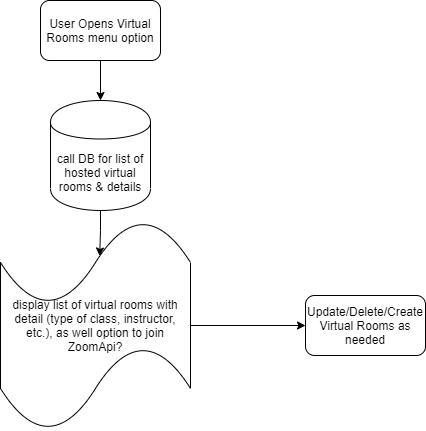

The diagram above was exported from draw.io. Its source (the exported page's mxGraphModel, read from the mxfile embedded in the PNG):
<mxGraphModel dx="976" dy="588" grid="1" gridSize="10" guides="1" tooltips="1" connect="1" arrows="1" fold="1" page="1" pageScale="1" pageWidth="850" pageHeight="1100" math="0" shadow="0">
  <root>
    <mxCell id="0" />
    <mxCell id="1" parent="0" />
    <mxCell id="MCh84IVd9eFODwMilWd4-2" value="" style="edgeStyle=orthogonalEdgeStyle;rounded=0;orthogonalLoop=1;jettySize=auto;html=1;" edge="1" parent="1" source="LI9CHvotkl8g9VSRLcUF-1" target="MCh84IVd9eFODwMilWd4-1">
      <mxGeometry relative="1" as="geometry" />
    </mxCell>
    <mxCell id="LI9CHvotkl8g9VSRLcUF-1" value="User Opens Virtual Rooms menu option" style="rounded=1;whiteSpace=wrap;html=1;" parent="1" vertex="1">
      <mxGeometry x="280" y="30" width="120" height="60" as="geometry" />
    </mxCell>
    <mxCell id="LI9CHvotkl8g9VSRLcUF-5" value="" style="edgeStyle=orthogonalEdgeStyle;rounded=0;orthogonalLoop=1;jettySize=auto;html=1;" parent="1" source="LI9CHvotkl8g9VSRLcUF-2" target="LI9CHvotkl8g9VSRLcUF-4" edge="1">
      <mxGeometry relative="1" as="geometry" />
    </mxCell>
    <mxCell id="LI9CHvotkl8g9VSRLcUF-2" value="display list of virtual rooms with detail (type of class, instructor, etc.), as well option to join&lt;br&gt;ZoomApi?" style="shape=tape;whiteSpace=wrap;html=1;rounded=1;" parent="1" vertex="1">
      <mxGeometry x="240" y="250" width="190" height="210" as="geometry" />
    </mxCell>
    <mxCell id="LI9CHvotkl8g9VSRLcUF-4" value="Update/Delete/Create Virtual Rooms as needed" style="whiteSpace=wrap;html=1;rounded=1;" parent="1" vertex="1">
      <mxGeometry x="545" y="325" width="120" height="60" as="geometry" />
    </mxCell>
    <mxCell id="MCh84IVd9eFODwMilWd4-3" style="edgeStyle=orthogonalEdgeStyle;rounded=0;orthogonalLoop=1;jettySize=auto;html=1;exitX=0.5;exitY=1;exitDx=0;exitDy=0;entryX=0.522;entryY=0.169;entryDx=0;entryDy=0;entryPerimeter=0;" edge="1" parent="1" source="MCh84IVd9eFODwMilWd4-1" target="LI9CHvotkl8g9VSRLcUF-2">
      <mxGeometry relative="1" as="geometry" />
    </mxCell>
    <mxCell id="MCh84IVd9eFODwMilWd4-1" value="call DB for list of hosted virtual rooms &amp;amp; details" style="shape=cylinder;whiteSpace=wrap;html=1;boundedLbl=1;backgroundOutline=1;rounded=1;" vertex="1" parent="1">
      <mxGeometry x="290" y="130" width="100" height="110" as="geometry" />
    </mxCell>
  </root>
</mxGraphModel>